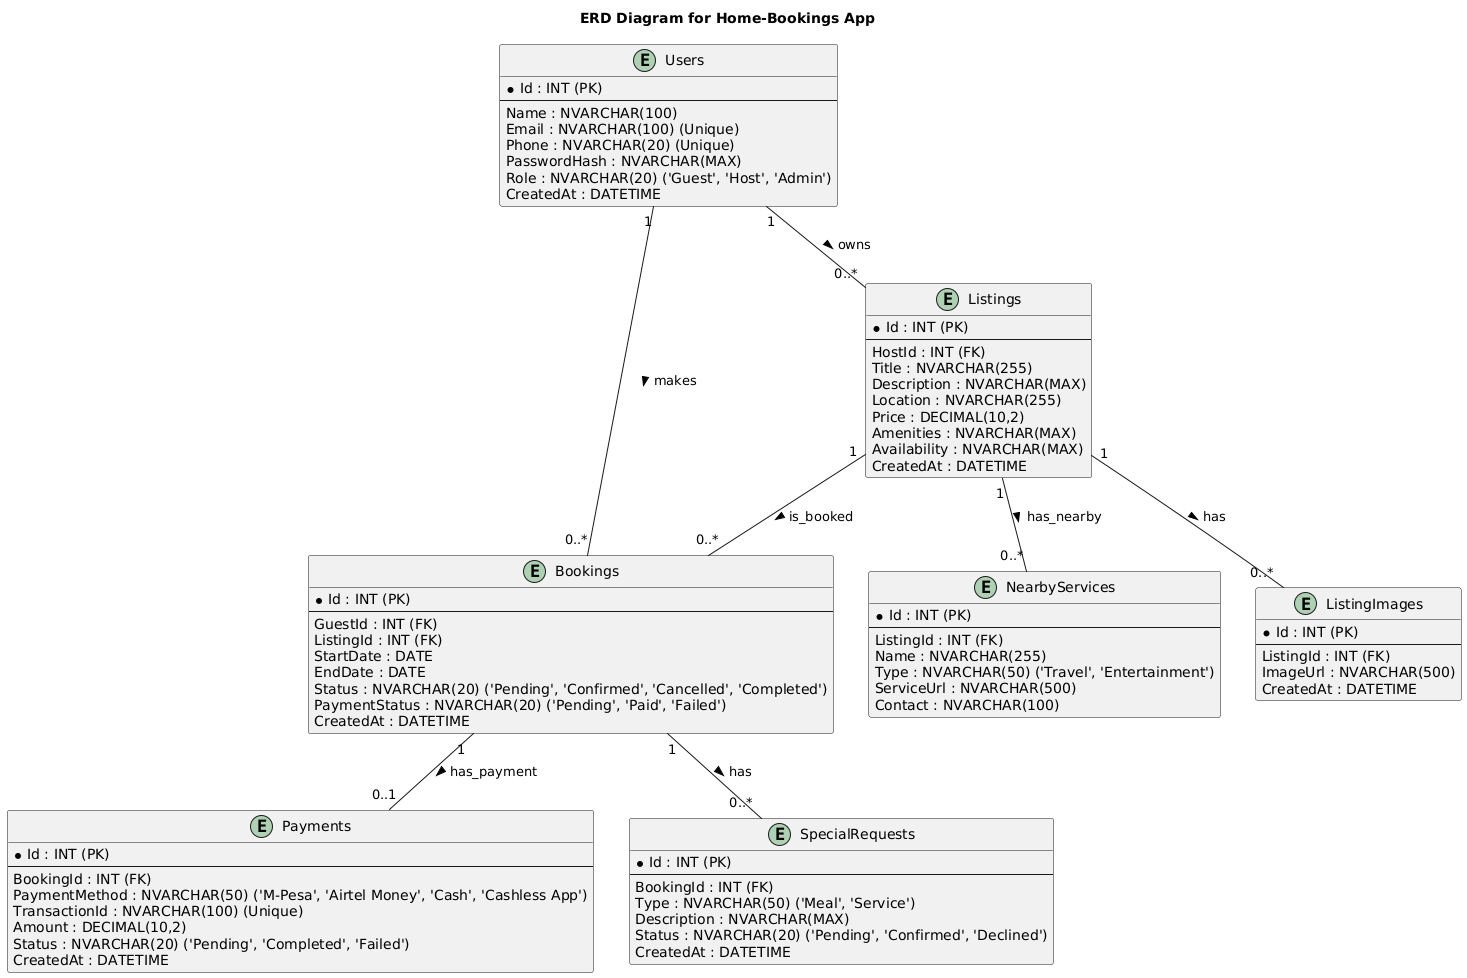

The diagram above was rendered by PlantUML. Its source (embedded in the PNG):
@startuml
title ERD Diagram for Home-Bookings App

entity Users {
    * Id : INT (PK)
    --
    Name : NVARCHAR(100)
    Email : NVARCHAR(100) (Unique)
    Phone : NVARCHAR(20) (Unique)
    PasswordHash : NVARCHAR(MAX)
    Role : NVARCHAR(20) ('Guest', 'Host', 'Admin')
    CreatedAt : DATETIME
}

entity Listings {
    * Id : INT (PK)
    --
    HostId : INT (FK)
    Title : NVARCHAR(255)
    Description : NVARCHAR(MAX)
    Location : NVARCHAR(255)
    Price : DECIMAL(10,2)
    Amenities : NVARCHAR(MAX)
    Availability : NVARCHAR(MAX)
    CreatedAt : DATETIME
}

entity ListingImages {
    * Id : INT (PK)
    --
    ListingId : INT (FK)
    ImageUrl : NVARCHAR(500)
    CreatedAt : DATETIME
}

entity Bookings {
    * Id : INT (PK)
    --
    GuestId : INT (FK)
    ListingId : INT (FK)
    StartDate : DATE
    EndDate : DATE
    Status : NVARCHAR(20) ('Pending', 'Confirmed', 'Cancelled', 'Completed')
    PaymentStatus : NVARCHAR(20) ('Pending', 'Paid', 'Failed')
    CreatedAt : DATETIME
}

entity Payments {
    * Id : INT (PK)
    --
    BookingId : INT (FK)
    PaymentMethod : NVARCHAR(50) ('M-Pesa', 'Airtel Money', 'Cash', 'Cashless App')
    TransactionId : NVARCHAR(100) (Unique)
    Amount : DECIMAL(10,2)
    Status : NVARCHAR(20) ('Pending', 'Completed', 'Failed')
    CreatedAt : DATETIME
}

entity SpecialRequests {
    * Id : INT (PK)
    --
    BookingId : INT (FK)
    Type : NVARCHAR(50) ('Meal', 'Service')
    Description : NVARCHAR(MAX)
    Status : NVARCHAR(20) ('Pending', 'Confirmed', 'Declined')
    CreatedAt : DATETIME
}

entity NearbyServices {
    * Id : INT (PK)
    --
    ListingId : INT (FK)
    Name : NVARCHAR(255)
    Type : NVARCHAR(50) ('Travel', 'Entertainment')
    ServiceUrl : NVARCHAR(500)
    Contact : NVARCHAR(100)
}

' Relationships (arrows)
Users "1" -- "0..*" Listings : owns >
Users "1" -- "0..*" Bookings : makes >
Listings "1" -- "0..*" ListingImages : has >
Listings "1" -- "0..*" Bookings : is_booked >
Bookings "1" -- "0..1" Payments : has_payment >
Bookings "1" -- "0..*" SpecialRequests : has >
Listings "1" -- "0..*" NearbyServices : has_nearby >
@enduml